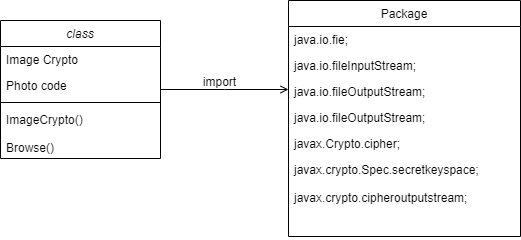

The diagram above was exported from draw.io. Its source (the exported page's mxGraphModel, read from the mxfile embedded in the PNG):
<mxGraphModel dx="1108" dy="401" grid="1" gridSize="10" guides="1" tooltips="1" connect="1" arrows="1" fold="1" page="1" pageScale="1" pageWidth="827" pageHeight="1169" math="0" shadow="0">
  <root>
    <mxCell id="WIyWlLk6GJQsqaUBKTNV-0" />
    <mxCell id="WIyWlLk6GJQsqaUBKTNV-1" parent="WIyWlLk6GJQsqaUBKTNV-0" />
    <mxCell id="zkfFHV4jXpPFQw0GAbJ--0" value="class" style="swimlane;fontStyle=2;align=center;verticalAlign=top;childLayout=stackLayout;horizontal=1;startSize=26;horizontalStack=0;resizeParent=1;resizeLast=0;collapsible=1;marginBottom=0;rounded=0;shadow=0;strokeWidth=1;" parent="WIyWlLk6GJQsqaUBKTNV-1" vertex="1">
      <mxGeometry x="220" y="120" width="160" height="138" as="geometry">
        <mxRectangle x="230" y="140" width="160" height="26" as="alternateBounds" />
      </mxGeometry>
    </mxCell>
    <mxCell id="zkfFHV4jXpPFQw0GAbJ--1" value="Image Crypto" style="text;align=left;verticalAlign=top;spacingLeft=4;spacingRight=4;overflow=hidden;rotatable=0;points=[[0,0.5],[1,0.5]];portConstraint=eastwest;" parent="zkfFHV4jXpPFQw0GAbJ--0" vertex="1">
      <mxGeometry y="26" width="160" height="26" as="geometry" />
    </mxCell>
    <mxCell id="zkfFHV4jXpPFQw0GAbJ--2" value="Photo code" style="text;align=left;verticalAlign=top;spacingLeft=4;spacingRight=4;overflow=hidden;rotatable=0;points=[[0,0.5],[1,0.5]];portConstraint=eastwest;rounded=0;shadow=0;html=0;" parent="zkfFHV4jXpPFQw0GAbJ--0" vertex="1">
      <mxGeometry y="52" width="160" height="26" as="geometry" />
    </mxCell>
    <mxCell id="zkfFHV4jXpPFQw0GAbJ--4" value="" style="line;html=1;strokeWidth=1;align=left;verticalAlign=middle;spacingTop=-1;spacingLeft=3;spacingRight=3;rotatable=0;labelPosition=right;points=[];portConstraint=eastwest;" parent="zkfFHV4jXpPFQw0GAbJ--0" vertex="1">
      <mxGeometry y="78" width="160" height="8" as="geometry" />
    </mxCell>
    <mxCell id="zkfFHV4jXpPFQw0GAbJ--5" value="ImageCrypto()&#10;&#10;Browse()" style="text;align=left;verticalAlign=top;spacingLeft=4;spacingRight=4;overflow=hidden;rotatable=0;points=[[0,0.5],[1,0.5]];portConstraint=eastwest;" parent="zkfFHV4jXpPFQw0GAbJ--0" vertex="1">
      <mxGeometry y="86" width="160" height="44" as="geometry" />
    </mxCell>
    <mxCell id="zkfFHV4jXpPFQw0GAbJ--17" value="Package" style="swimlane;fontStyle=0;align=center;verticalAlign=top;childLayout=stackLayout;horizontal=1;startSize=26;horizontalStack=0;resizeParent=1;resizeLast=0;collapsible=1;marginBottom=0;rounded=0;shadow=0;strokeWidth=1;" parent="WIyWlLk6GJQsqaUBKTNV-1" vertex="1">
      <mxGeometry x="508" y="100" width="232" height="236" as="geometry">
        <mxRectangle x="550" y="140" width="160" height="26" as="alternateBounds" />
      </mxGeometry>
    </mxCell>
    <mxCell id="zkfFHV4jXpPFQw0GAbJ--18" value="java.io.fie;" style="text;align=left;verticalAlign=top;spacingLeft=4;spacingRight=4;overflow=hidden;rotatable=0;points=[[0,0.5],[1,0.5]];portConstraint=eastwest;" parent="zkfFHV4jXpPFQw0GAbJ--17" vertex="1">
      <mxGeometry y="26" width="232" height="26" as="geometry" />
    </mxCell>
    <mxCell id="zkfFHV4jXpPFQw0GAbJ--19" value="java.io.fileInputStream;" style="text;align=left;verticalAlign=top;spacingLeft=4;spacingRight=4;overflow=hidden;rotatable=0;points=[[0,0.5],[1,0.5]];portConstraint=eastwest;rounded=0;shadow=0;html=0;" parent="zkfFHV4jXpPFQw0GAbJ--17" vertex="1">
      <mxGeometry y="52" width="232" height="26" as="geometry" />
    </mxCell>
    <mxCell id="6drJP8aVYnEi1umgWZG2-1" value="java.io.fileOutputStream;" style="text;align=left;verticalAlign=top;spacingLeft=4;spacingRight=4;overflow=hidden;rotatable=0;points=[[0,0.5],[1,0.5]];portConstraint=eastwest;rounded=0;shadow=0;html=0;" vertex="1" parent="zkfFHV4jXpPFQw0GAbJ--17">
      <mxGeometry y="78" width="232" height="26" as="geometry" />
    </mxCell>
    <mxCell id="zkfFHV4jXpPFQw0GAbJ--20" value="java.io.fileOutputStream;" style="text;align=left;verticalAlign=top;spacingLeft=4;spacingRight=4;overflow=hidden;rotatable=0;points=[[0,0.5],[1,0.5]];portConstraint=eastwest;rounded=0;shadow=0;html=0;" parent="zkfFHV4jXpPFQw0GAbJ--17" vertex="1">
      <mxGeometry y="104" width="232" height="26" as="geometry" />
    </mxCell>
    <mxCell id="zkfFHV4jXpPFQw0GAbJ--21" value="javax.Crypto.cipher;" style="text;align=left;verticalAlign=top;spacingLeft=4;spacingRight=4;overflow=hidden;rotatable=0;points=[[0,0.5],[1,0.5]];portConstraint=eastwest;rounded=0;shadow=0;html=0;" parent="zkfFHV4jXpPFQw0GAbJ--17" vertex="1">
      <mxGeometry y="130" width="232" height="26" as="geometry" />
    </mxCell>
    <mxCell id="zkfFHV4jXpPFQw0GAbJ--22" value="javax.crypto.Spec.secretkeyspace;&#10;&#10;javax.crypto.cipheroutputstream;" style="text;align=left;verticalAlign=top;spacingLeft=4;spacingRight=4;overflow=hidden;rotatable=0;points=[[0,0.5],[1,0.5]];portConstraint=eastwest;rounded=0;shadow=0;html=0;" parent="zkfFHV4jXpPFQw0GAbJ--17" vertex="1">
      <mxGeometry y="156" width="232" height="80" as="geometry" />
    </mxCell>
    <mxCell id="zkfFHV4jXpPFQw0GAbJ--26" value="" style="endArrow=open;shadow=0;strokeWidth=1;strokeColor=#000000;rounded=0;endFill=1;edgeStyle=elbowEdgeStyle;elbow=vertical;" parent="WIyWlLk6GJQsqaUBKTNV-1" source="zkfFHV4jXpPFQw0GAbJ--0" target="zkfFHV4jXpPFQw0GAbJ--17" edge="1">
      <mxGeometry x="0.5" y="41" relative="1" as="geometry">
        <mxPoint x="380" y="192" as="sourcePoint" />
        <mxPoint x="540" y="192" as="targetPoint" />
        <mxPoint x="-40" y="32" as="offset" />
      </mxGeometry>
    </mxCell>
    <mxCell id="zkfFHV4jXpPFQw0GAbJ--29" value="import" style="text;html=1;resizable=0;points=[];;align=center;verticalAlign=middle;labelBackgroundColor=none;rounded=0;shadow=0;strokeWidth=1;fontSize=12;" parent="zkfFHV4jXpPFQw0GAbJ--26" vertex="1" connectable="0">
      <mxGeometry x="0.5" y="49" relative="1" as="geometry">
        <mxPoint x="-38" y="40" as="offset" />
      </mxGeometry>
    </mxCell>
  </root>
</mxGraphModel>